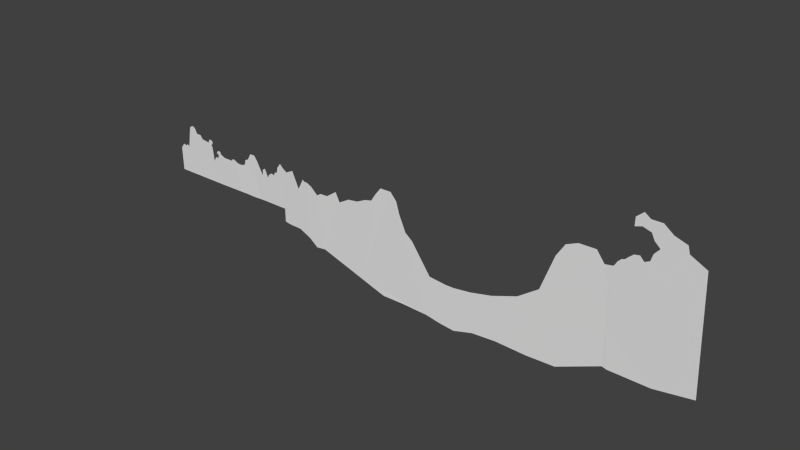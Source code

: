 # Source: level1.blend  (saved by Blender 2.66.0; exported with 4.5.12 LTS)
import bpy
from mathutils import Matrix  # noqa: F401  (used for matrix-valued properties, if any)

bpy.ops.wm.read_factory_settings(use_empty=True)
scene = bpy.context.scene
scene.name = 'Scene'

# ---- collections
col_collection_1 = bpy.data.collections.new('Collection 1'); scene.collection.children.link(col_collection_1)

# ---- world
world_world = bpy.data.worlds.new('World'); scene.world = world_world
world_world.color = (0.05088, 0.05088, 0.05088)
world_world.use_sun_shadow = False
world_world.sun_shadow_jitter_overblur = 0.0
world_world.cycles.sampling_method = 'MANUAL'
world_world.cycles.sample_map_resolution = 256

# ---- meshes
me_terrain = bpy.data.meshes.new('Terrain')
me_terrain.from_pydata([(89.22, 0.0131, -276.3), (29.66, 0.01309, -217.3), (-71.66, 0.0131, -137.6), (-188.2, 0.01309, -172.0), (-169.3, 0.01309, -136.4), (154.0, 0.01309, -282.5), (220.9, 0.01305, -291.9), (252.7, 0.01306, -236.5), (281.7, 0.01306, -236.5), (308.5, 0.01306, -258.2), (306.7, 0.01306, -289.5), (284.1, 0.01306, -307.3), (278.9, 0.01306, -322.7), (298.7, 0.01306, -343.6), (325.1, 0.01309, -560.5), (368.6, 0.01309, -488.5), (421.2, 0.01309, -486.6), (389.3, 0.01309, -420.6), (408.4, 0.0131, -382.9), (469.8, 0.0131, -380.4), (477.2, 0.01309, -412.1), (473.5, 0.01309, -908.1), (332.0, 0.01309, -908.2), (137.6, 0.01309, -908.2), (-42.95, 0.01309, -907.0), (-203.6, 0.01309, -908.1), (-325.1, 0.01309, -908.0), (-415.1, 0.01309, -907.8), (-420.2, 0.01309, -543.5), (-361.8, 0.01309, -465.9), (-306.4, 0.01309, -480.7), (-278.6, 0.01309, -452.5), (-33.71, 0.0131, -217.9), (-6.364, 0.01309, -217.6), (-390.5, 0.01309, -504.0), (46.61, 0.01309, -218.3), (36.71, 0.01309, -908.2), (-11.39, 0.01309, -908.1), (-110.0, 0.01309, -908.1), (-118.3, 0.01309, -191.0), (-115.5, 0.01309, -113.6), (-240.3, 0.01309, -475.1), (-230.0, 0.01309, -908.0), (-239.1, 0.01309, -498.0), (237.8, 0.01305, -243.3), (297.9, 0.01306, -301.0), (429.4, 0.01309, -428.9), (532.1, 0.01309, -908.0), (736.3, 0.0131, -418.4), (558.8, 0.0131, -449.1), (640.3, 0.01312, -906.2), (716.9, 0.0131, -449.3), (772.0, 0.0131, -418.6), (850.2, 0.0131, -456.7), (864.0, 0.01313, -904.7), (915.1, 1.377, -459.3), (980.7, 2.754, -443.4), (1001.0, 3.186, -410.9), (1012.0, 3.408, -356.6), (1068.0, 4.591, -330.1), (1122.0, 5.718, -234.0), (1203.0, 7.416, -233.8), (1369.0, 7.387, -410.4), (1256.0, 7.416, -305.9), (1313.0, 9.74, -905.8), (1215.0, 7.667, -909.3), (1127.0, 5.83, -908.9), (1003.0, 3.214, -904.6), (1412.0, 7.416, -380.3), (1471.0, 7.416, -510.2), (1543.0, 7.416, -418.8), (1610.0, 7.416, -396.2), (1629.0, 7.416, -380.4), (1730.0, 7.416, -214.8), (1802.0, 7.416, -278.6), (1855.0, 7.416, -311.7), (1974.0, 7.416, -254.9), (2087.0, 7.416, -499.5), (2177.0, 7.416, -328.8), (2203.0, 7.416, -353.7), (2253.0, 7.416, -354.1), (1428.0, 9.74, -904.7), (1542.0, 9.74, -905.4), (1699.0, 9.74, -905.7), (1789.0, 9.74, -904.8), (1889.0, 7.648, -1127.0), (2087.0, 8.246, -1134.0), (2275.0, 8.545, -1220.0), (2411.0, 8.694, -1326.0), (2445.0, 8.599, -490.9), (2336.0, 8.599, -391.7), (1359.0, 7.416, -500.6), (1791.0, 8.395, -1112.0), (2633.0, 12.54, -448.2), (2795.0, 15.95, -337.2), (2863.0, 17.38, -473.8), (3443.0, 18.82, -266.6), (3514.0, 19.0, -157.9), (3607.0, 20.97, -38.33), (3777.0, 24.56, -38.45), (3872.0, 26.53, -149.3), (3923.0, 27.6, -323.5), (4026.0, 29.76, -559.2), (4138.0, 32.12, -651.4), (4435.0, 38.15, -1081.0), (4701.0, 43.74, -1112.0), (5091.0, 51.92, -1081.0), (5418.0, 58.8, -1010.0), (5798.0, 66.76, -876.6), (6105.0, 73.22, -661.4), (6300.0, 77.52, -128.8), (6423.0, 80.1, 65.85), (6590.0, 83.55, 137.5), (6833.0, 88.71, 137.6), (6947.0, 91.29, -18.64), (7017.0, 92.58, -303.0), (7038.0, 93.01, -835.8), (7036.0, 92.98, -1393.0), (6399.0, 79.61, -1670.0), (5979.0, 70.79, -1681.0), (5498.0, 60.67, -1660.0), (5139.0, 53.14, -1681.0), (4842.0, 46.9, -1763.0), (4596.0, 41.74, -1732.0), (4391.0, 37.44, -1691.0), (3982.0, 28.83, -1670.0), (3644.0, 23.02, -1668.0), (2561.0, 11.03, -1309.0), (2516.0, 10.09, -449.4), (4827.0, 46.58, -1112.0), (5021.0, 50.65, -1713.0), (-155.9, 0.01309, -908.1), (-147.4, 0.01309, -127.1), (-149.0, 0.01309, -269.0), (78.66, 0.0131, -261.9), (53.21, 0.01309, -908.2), (199.8, 0.01306, -288.9), (230.5, 0.01309, -908.2), (508.3, 0.01309, -908.0), (445.6, 0.0131, -370.4), (451.5, 0.01309, -421.1), (790.1, 0.01313, -905.2), (752.2, 0.0131, -418.5), (1093.0, 5.104, -286.4), (1184.0, 7.014, -909.2), (1036.0, 3.92, -345.1), (1062.0, 4.454, -906.6), (926.4, 1.613, -456.6), (980.3, 2.698, -904.6), (1580.0, 9.74, -905.5), (1569.0, 7.416, -422.8), (1622.0, 9.74, -905.6), (1597.0, 7.416, -437.0), (1490.0, 7.416, -458.0), (1561.0, 9.74, -905.4), (1510.0, 7.416, -443.9), (1570.0, 9.74, -905.5), (1674.0, 7.416, -294.2), (1731.0, 9.74, -905.4), (1713.0, 9.74, -905.6), (1659.0, 7.416, -371.0), (269.4, 0.01306, -269.7), (242.7, 0.01305, -303.4), (291.5, 0.01306, -241.1), (289.4, 0.01306, -286.5), (308.7, 0.01306, -275.7), (258.3, 0.01305, -311.7), (280.1, 0.01306, -278.6), (299.7, 0.01306, -248.1), (94.4, 0.01309, -908.2), (168.9, 0.01308, -284.6), (180.1, 0.01309, -908.2), (3081.0, 16.78, -1481.0), (3031.0, 17.93, -381.1), (3333.0, 18.35, -291.8), (3264.0, 18.82, -1542.0), (3183.0, 17.92, -1515.0), (3188.0, 18.18, -360.5), (1107.0, 5.408, -385.4), (1280.0, 7.416, -351.9), (1154.0, 5.952, -376.3), (1151.0, 6.326, -233.9), (1152.0, 6.17, -293.5), (7059.0, 91.29, 0.3549), (7082.0, 91.29, 27.5), (7106.0, 91.29, 72.28), (7154.0, 91.29, 121.1), (7197.0, 91.29, 134.7), (7245.0, 91.29, 182.2), (7302.0, 91.29, 231.0), (7378.0, 91.29, 246.0), (7436.0, 91.29, 183.6), (7507.0, 91.29, 217.3), (7537.0, 91.29, 318.6), (7612.0, 91.29, 406.4), (7531.0, 91.29, 480.7), (7487.0, 91.29, 571.9), (7368.0, 91.29, 609.0), (7271.0, 91.29, 578.6), (7274.0, 91.29, 700.2), (7375.0, 91.29, 788.0), (7460.0, 91.29, 727.2), (7616.0, 91.29, 727.1), (7750.0, 91.29, 622.5), (7929.0, 91.29, 561.7), (7956.0, 91.29, 460.4), (8189.0, 91.29, 340.4), (7706.0, 91.29, -1414.0), (7108.0, 91.29, -1410.0), (8261.0, 91.29, -1324.0)], [], [(32, 39, 38, 24), (161, 163, 8, 7, 44), (43, 42, 25, 131, 133), (41, 43, 133, 132, 4, 3), (31, 30, 29, 34, 43, 41), (34, 28, 27, 26, 42, 43), (32, 2, 40, 39), (46, 140, 139, 18, 17), (6, 162, 161, 44), (1, 33, 37, 36, 135, 134, 35), (14, 22, 21, 16, 15), (16, 21, 138, 140, 46), (33, 32, 24, 37), (48, 51, 49, 50, 141, 142), (5, 23, 171, 170), (49, 20, 47, 50), (55, 53, 54, 148, 147), (91, 81, 82, 69, 68, 62), (75, 92, 85, 86, 77, 76), (69, 82, 154, 153), (71, 83, 159, 160, 72), (77, 86, 87, 80, 79, 78), (80, 87, 88, 89, 90), (88, 127, 172, 173, 95, 94, 93, 128, 89), (129, 130, 121, 120, 119, 118, 117, 116, 115, 114, 113, 112, 111, 110, 109, 108, 107, 106), (133, 131, 38, 39), (132, 133, 39, 40), (134, 135, 169, 0), (136, 137, 22, 14, 13, 12, 166, 162, 6), (140, 20, 19, 139), (140, 138, 47, 20), (142, 141, 54, 53, 52), (143, 178, 180, 182), (145, 146, 66, 144, 178, 143, 59), (147, 148, 67, 146, 145, 58, 57, 56), (150, 149, 151, 152), (152, 151, 83, 71), (153, 154, 156, 155), (155, 156, 149, 150, 70), (157, 158, 84, 92, 75, 74, 73), (160, 159, 158, 157), (167, 168, 163, 161), (162, 166, 167, 161), (166, 12, 11, 45, 164), (45, 10, 165, 164), (166, 164, 167), (164, 165, 9, 168, 167), (0, 169, 23, 5), (170, 171, 137, 136), (173, 172, 176, 177), (174, 175, 126, 125, 124, 123, 122, 130, 129, 105, 104, 103, 102, 101, 100, 99, 98, 97, 96), (177, 176, 175, 174), (178, 144, 65, 64, 81, 91, 179, 180), (182, 180, 179, 63), (60, 143, 182, 181), (181, 182, 63, 61), (183, 114, 115, 116, 117, 208, 207, 191, 190, 189, 188, 187, 186, 185, 184), (196, 202, 201, 200, 199, 198, 197), (194, 205, 204, 203, 202, 196, 195), (191, 207, 209, 206, 205, 194, 193, 192)])
_uv = me_terrain.uv_layers.new(name='UVMap')
_uv.uv.foreach_set('vector', [-2.36, -9.39, -2.461, -9.61, -0.5146, -9.822, -0.4957, -9.639, -2.121, -8.585, -2.191, -8.516, -2.207, -8.541, -2.216, -8.62, -2.203, -8.662, -1.668, -10.04, -0.5539, -10.15, -0.5452, -10.08, -0.5296, -9.946, -2.259, -9.719, -1.731, -10.03, -1.668, -10.04, -2.259, -9.719, -2.643, -9.669, -2.625, -9.731, -2.535, -9.794, -1.804, -10.13, -1.737, -10.21, -1.795, -10.36, -1.701, -10.45, -1.668, -10.04, -1.731, -10.03, -1.701, -10.45, -1.604, -10.54, -0.6148, -10.65, -0.5851, -10.4, -0.5539, -10.15, -1.668, -10.04, -2.36, -9.39, -2.59, -9.467, -2.67, -9.578, -2.461, -9.61, -1.638, -8.204, -1.651, -8.141, -1.791, -8.141, -1.769, -8.246, -1.673, -8.309, -2.077, -8.724, -2.038, -8.669, -2.121, -8.585, -2.203, -8.662, -2.341, -9.218, -2.352, -9.316, -0.4824, -9.554, -0.4667, -9.424, -0.4613, -9.379, -2.204, -9.1, -2.333, -9.172, -1.315, -8.529, -0.3704, -8.624, -0.3245, -8.24, -1.484, -8.245, -1.496, -8.388, -1.484, -8.245, -0.3245, -8.24, -0.3133, -8.146, -1.651, -8.141, -1.638, -8.204, -2.352, -9.316, -2.36, -9.39, -0.4957, -9.639, -0.4824, -9.554, -1.566, -7.369, -1.488, -7.431, -1.541, -7.86, -0.2754, -7.788, -0.2292, -7.381, -1.561, -7.326, -2.124, -8.902, -0.4337, -9.151, -0.4199, -9.035, -2.113, -8.863, -1.541, -7.86, -1.668, -8.069, -0.3057, -8.081, -0.2754, -7.788, -1.397, -6.897, -1.425, -7.072, -0.2065, -7.181, -0.1689, -6.866, -1.401, -6.866, -1.14, -5.706, -0.02289, -5.653, 0.01633, -5.344, -1.078, -5.407, -1.449, -5.526, -1.381, -5.65, -1.491, -4.303, 0.657, -4.735, 0.7311, -4.475, 0.8128, -3.942, -0.9061, -3.735, -1.606, -3.961, -1.078, -5.407, 0.01633, -5.344, 0.0226, -5.292, -1.213, -5.339, -1.341, -4.994, 0.06828, -4.918, 0.07239, -4.881, -1.394, -4.852, -1.378, -4.936, -0.9061, -3.735, 0.8128, -3.942, 1.107, -3.46, -1.246, -3.238, -1.263, -3.373, -1.339, -3.435, -1.246, -3.238, 1.107, -3.46, 1.44, -3.125, -0.8128, -2.761, -1.117, -3.025, 1.44, -3.125, 1.442, -2.714, 2.079, -1.362, -0.9195, -1.139, -0.7228, -1.622, -1.115, -1.763, -0.8673, -2.238, -0.9021, -2.555, -0.8128, -2.761, 1.646, 3.492, 3.339, 3.82, 3.289, 4.153, 3.351, 5.131, 3.563, 6.429, 3.672, 7.571, 3.128, 9.387, 1.618, 9.573, 0.1679, 9.691, -0.6255, 9.595, -1.086, 9.334, -1.165, 8.677, -1.025, 8.201, -0.5378, 7.804, 0.8418, 7.102, 1.325, 6.199, 1.562, 5.128, 1.65, 4.216, -2.259, -9.719, -0.5296, -9.946, -0.5146, -9.822, -2.461, -9.61, -2.643, -9.669, -2.259, -9.719, -2.461, -9.61, -2.67, -9.578, -2.204, -9.1, -0.4613, -9.379, -0.4478, -9.268, -2.162, -9.076, -2.092, -8.78, -0.4035, -8.899, -0.3704, -8.624, -1.315, -8.529, -1.911, -8.53, -1.974, -8.577, -2.011, -8.629, -2.038, -8.669, -2.077, -8.724, -1.651, -8.141, -1.668, -8.069, -1.756, -8.078, -1.791, -8.141, -1.651, -8.141, -0.3133, -8.146, -0.3057, -8.081, -1.668, -8.069, -1.561, -7.326, -0.2292, -7.381, -0.2065, -7.181, -1.425, -7.072, -1.554, -7.272, -1.808, -6.36, -1.535, -6.353, -1.544, -6.223, -1.769, -6.201, -1.667, -6.532, -0.1369, -6.646, -0.1094, -6.469, -0.09028, -6.316, -1.535, -6.353, -1.808, -6.36, -1.697, -6.44, -1.401, -6.866, -0.1689, -6.866, -0.1617, -6.805, -0.1369, -6.646, -1.667, -6.532, -1.644, -6.602, -1.5, -6.648, -1.419, -6.714, -1.283, -5.112, 0.02884, -5.241, 0.04267, -5.128, -1.235, -5.042, -1.235, -5.042, 0.04267, -5.128, 0.06828, -4.918, -1.341, -4.994, -1.213, -5.339, 0.0226, -5.292, 0.02557, -5.268, -1.245, -5.28, -1.245, -5.28, 0.02557, -5.268, 0.02884, -5.241, -1.283, -5.112, -1.302, -5.183, -1.597, -4.786, 0.07795, -4.831, 0.09522, -4.674, 0.657, -4.735, -1.491, -4.303, -1.598, -4.436, -1.794, -4.609, -1.394, -4.852, 0.07239, -4.881, 0.07795, -4.831, -1.597, -4.786, -2.093, -8.559, -2.17, -8.496, -2.191, -8.516, -2.121, -8.585, -2.038, -8.669, -2.011, -8.629, -2.093, -8.559, -2.121, -8.585, -2.011, -8.629, -1.974, -8.577, -2.014, -8.558, -2.027, -8.518, -2.069, -8.536, -2.027, -8.518, -2.055, -8.491, -2.092, -8.481, -2.069, -8.536, -2.011, -8.629, -2.069, -8.536, -2.093, -8.559, -2.069, -8.536, -2.092, -8.481, -2.139, -8.476, -2.17, -8.496, -2.093, -8.559, -2.162, -9.076, -0.4478, -9.268, -0.4337, -9.151, -2.124, -8.902, -2.113, -8.863, -0.4199, -9.035, -0.4035, -8.899, -2.092, -8.78, -0.9195, -1.139, 2.079, -1.362, 2.204, -1.094, -0.9241, -0.7058, -1.063, -0.2892, 2.304, -0.8836, 2.769, 0.1049, 2.884, 1.019, 3.073, 2.123, 3.251, 2.664, 3.415, 3.321, 3.339, 3.82, 1.646, 3.492, 1.606, 3.151, 1.436, 2.439, 0.174, 1.776, -0.1126, 1.5, -0.7847, 1.299, -1.273, 1.217, -1.605, 0.9968, -1.66, 0.5363, -1.367, 0.2428, -1.095, 0.01645, -0.9241, -0.7058, 2.204, -1.094, 2.304, -0.8836, -1.063, -0.2892, -1.535, -6.353, -0.09028, -6.316, -0.07972, -6.232, -0.05699, -5.964, -0.02289, -5.653, -1.14, -5.706, -1.569, -5.872, -1.544, -6.223, -1.769, -6.201, -1.544, -6.223, -1.569, -5.872, -1.701, -5.923, -1.94, -6.264, -1.808, -6.36, -1.769, -6.201, -1.931, -6.185, -1.931, -6.185, -1.769, -6.201, -1.701, -5.923, -1.914, -6.044, -0.6407, 9.902, -0.6255, 9.595, 0.1679, 9.691, 1.618, 9.573, 3.128, 9.387, 3.198, 9.578, 3.402, 11.2, -1.014, 10.98, -1.202, 10.85, -1.187, 10.64, -1.073, 10.47, -0.9597, 10.32, -0.9371, 10.2, -0.8201, 10.05, -0.7067, 9.974, -2.05, 11.25, -2.429, 11.65, -2.48, 11.23, -2.672, 11.02, -2.467, 10.71, -2.139, 10.66, -2.189, 10.94, -1.561, 11.53, -1.595, 12.48, -1.879, 12.44, -2.102, 11.98, -2.429, 11.65, -2.05, 11.25, -1.789, 11.34, -1.014, 10.98, 3.402, 11.2, 3.34, 12.73, -1.194, 13.07, -1.595, 12.48, -1.561, 11.53, -1.347, 11.3, -1.083, 11.19])
me_terrain.use_remesh_preserve_volume = False
me_terrain.use_remesh_preserve_attributes = False
me_terrain.use_mirror_vertex_groups = False
me_terrain.update()
arm_armature = bpy.data.armatures.new('Armature')  # bones are not reproduced

# ---- objects
ob_armature = bpy.data.objects.new('Armature', arm_armature)
ob_terrain = bpy.data.objects.new('Terrain', me_terrain)

# ---- transforms, parenting, visibility, modifiers, constraints
ob_armature.location = (0.0, 0.0, 0.0)
ob_armature.lineart.crease_threshold = 0.0
ob_terrain.parent = ob_armature
ob_terrain.location = (0.0, 0.0, 0.0)
ob_terrain.lineart.crease_threshold = 0.0
_vg = ob_terrain.vertex_groups.new(name='Bone')
_m = ob_terrain.modifiers.new('Armature', 'ARMATURE')
_m.object = ob_armature

# ---- collection membership
col_collection_1.objects.link(ob_armature)
col_collection_1.objects.link(ob_terrain)

# ---- scene / render settings (as saved in the file)
scene.frame_start = 1; scene.frame_end = 250; scene.frame_set(1)
scene.render.engine = 'BLENDER_EEVEE_NEXT'
scene.render.image_settings.color_mode = 'RGB'
scene.render.image_settings.compression = 90
scene.render.resolution_percentage = 50
scene.render.dither_intensity = 0.0
scene.render.bake_margin = 2
scene.cycles.use_denoising = False
scene.cycles.samples = 10
scene.cycles.sampling_pattern = 'TABULATED_SOBOL'
scene.cycles.light_sampling_threshold = 0.0
scene.cycles.use_adaptive_sampling = False
scene.cycles.use_light_tree = False
scene.cycles.blur_glossy = 0.0
scene.cycles.volume_bounces = 1
scene.cycles.pixel_filter_type = 'GAUSSIAN'
scene.cycles.sample_clamp_indirect = 0.0
scene.view_settings.view_transform = 'Standard'
bpy.context.view_layer.update()

# ---- added for rendering (the .blend has no active camera and no usable light): camera, sun
cam_auto = bpy.data.cameras.new('AutoCamera')
cam_auto.lens = 50.0
cam_auto.sensor_width = 36.0
cam_auto.clip_end = 146931.0
ob_auto_camera = bpy.data.objects.new('AutoCamera', cam_auto)
scene.collection.objects.link(ob_auto_camera)
ob_auto_camera.location = (12292.7, -10000.1, 6210.44)
ob_auto_camera.rotation_euler = (1.09748, -7.21219e-08, 0.694738)
scene.camera = ob_auto_camera
light_auto_sun = bpy.data.lights.new('AutoSun', 'SUN')
light_auto_sun.energy = 3.0
light_auto_sun.angle = 0.0523599
ob_auto_sun = bpy.data.objects.new('AutoSun', light_auto_sun)
scene.collection.objects.link(ob_auto_sun)
ob_auto_sun.rotation_euler = (0.872665, 0.174533, 0.523599)
bpy.context.view_layer.update()
